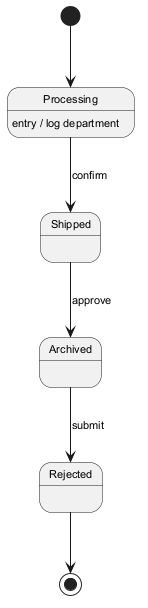

The diagram above was rendered by PlantUML. Its source (embedded in the PNG):
@startuml
skinparam monochrome true
skinparam defaultFontSize 11
[*] --> Processing
Processing --> Shipped : confirm
Processing : entry / log department
Shipped --> Archived : approve
Archived --> Rejected : submit
Rejected --> [*]
@enduml